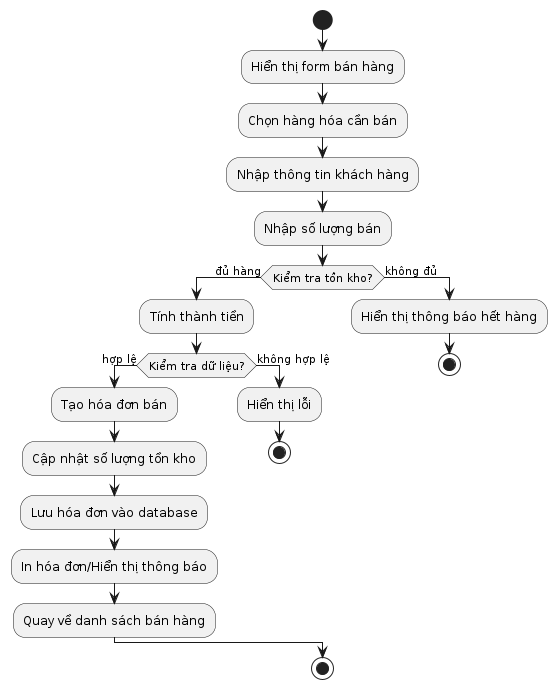

The diagram above was rendered by PlantUML. Its source (embedded in the PNG):
@startuml SalesActivity

start
:Hiển thị form bán hàng;
:Chọn hàng hóa cần bán;
:Nhập thông tin khách hàng;
:Nhập số lượng bán;
if (Kiểm tra tồn kho?) then (đủ hàng)
  :Tính thành tiền;
  if (Kiểm tra dữ liệu?) then (hợp lệ)
    :Tạo hóa đơn bán;
    :Cập nhật số lượng tồn kho;
    :Lưu hóa đơn vào database;
    :In hóa đơn/Hiển thị thông báo;
    :Quay về danh sách bán hàng;
  else (không hợp lệ)
    :Hiển thị lỗi;
    stop
  endif
else (không đủ)
  :Hiển thị thông báo hết hàng;
  stop
endif
stop

@enduml